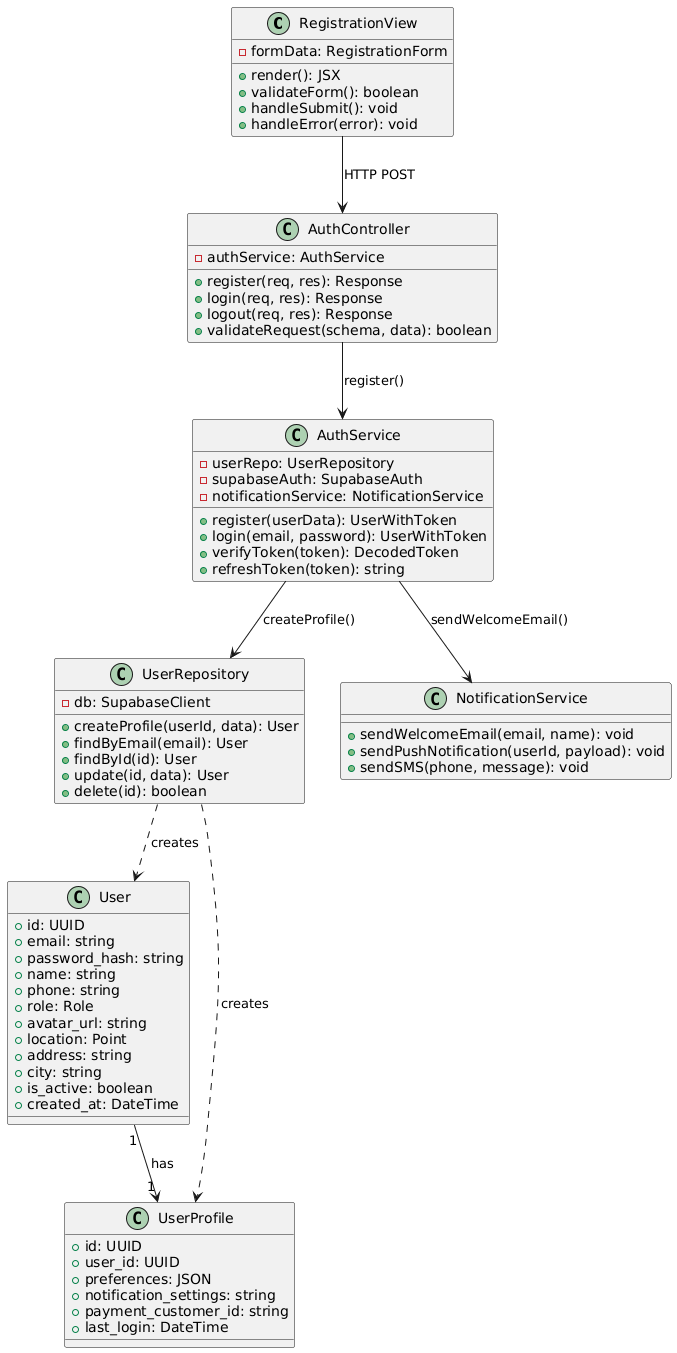

The diagram above was rendered by PlantUML. Its source (embedded in the PNG):
@startuml
class RegistrationView {
    -formData: RegistrationForm
    +render(): JSX
    +validateForm(): boolean
    +handleSubmit(): void
    +handleError(error): void
}

class AuthController {
    -authService: AuthService
    +register(req, res): Response
    +login(req, res): Response
    +logout(req, res): Response
    +validateRequest(schema, data): boolean
}

class AuthService {
    -userRepo: UserRepository
    -supabaseAuth: SupabaseAuth
    -notificationService: NotificationService
    +register(userData): UserWithToken
    +login(email, password): UserWithToken
    +verifyToken(token): DecodedToken
    +refreshToken(token): string
}

class UserRepository {
    -db: SupabaseClient
    +createProfile(userId, data): User
    +findByEmail(email): User
    +findById(id): User
    +update(id, data): User
    +delete(id): boolean
}

class User {
    +id: UUID
    +email: string
    +password_hash: string
    +name: string
    +phone: string
    +role: Role
    +avatar_url: string
    +location: Point
    +address: string
    +city: string
    +is_active: boolean
    +created_at: DateTime
}

class UserProfile {
    +id: UUID
    +user_id: UUID
    +preferences: JSON
    +notification_settings: string
    +payment_customer_id: string
    +last_login: DateTime
}

class NotificationService {
    +sendWelcomeEmail(email, name): void
    +sendPushNotification(userId, payload): void
    +sendSMS(phone, message): void
}

RegistrationView --> AuthController : HTTP POST
AuthController --> AuthService : register()
AuthService --> UserRepository : createProfile()
AuthService --> NotificationService : sendWelcomeEmail()
UserRepository ..> User : creates
UserRepository ..> UserProfile : creates
User "1" --> "1" UserProfile : has
@enduml